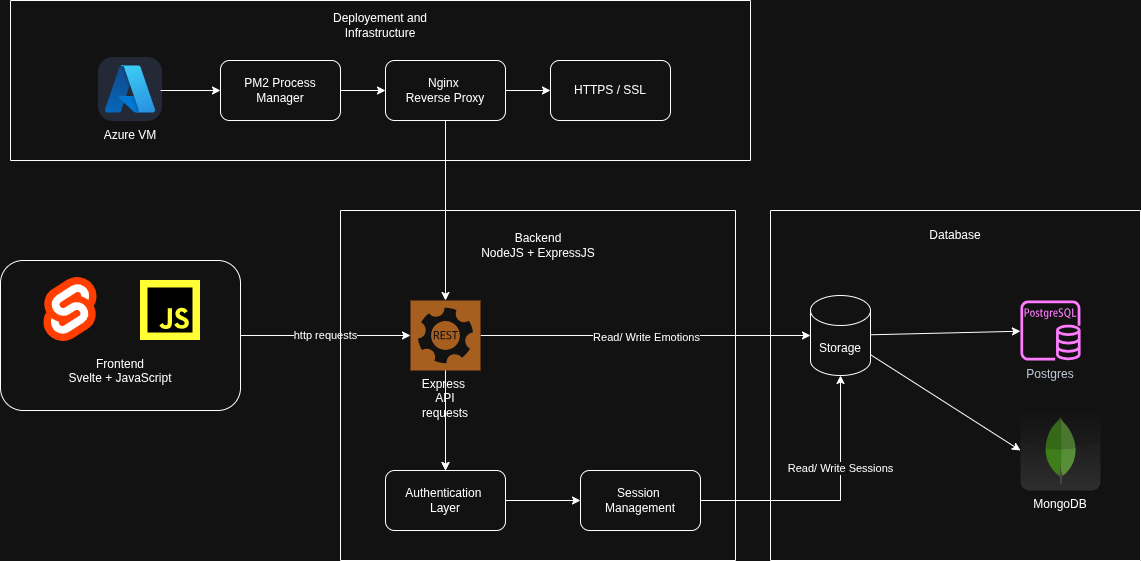

The diagram above was exported from draw.io. Its source (the exported page's mxGraphModel, read from the mxfile embedded in the PNG):
<mxGraphModel dx="1850" dy="887" grid="1" gridSize="10" guides="1" tooltips="1" connect="1" arrows="1" fold="1" page="1" pageScale="1" pageWidth="850" pageHeight="1100" math="0" shadow="0">
  <root>
    <mxCell id="0" />
    <mxCell id="1" parent="0" />
    <mxCell id="kgJ-dJyjGnZMW_fhH6Xt-3" edge="1" parent="1" source="kgJ-dJyjGnZMW_fhH6Xt-1" style="edgeStyle=orthogonalEdgeStyle;rounded=0;orthogonalLoop=1;jettySize=auto;html=1;" target="kgJ-dJyjGnZMW_fhH6Xt-2" value="http requests">
      <mxGeometry relative="1" as="geometry" />
    </mxCell>
    <mxCell id="kgJ-dJyjGnZMW_fhH6Xt-1" parent="1" style="rounded=1;whiteSpace=wrap;html=1;" value="&lt;div&gt;&lt;br&gt;&lt;/div&gt;&lt;div&gt;&lt;br&gt;&lt;/div&gt;&lt;div&gt;&lt;br&gt;&lt;/div&gt;&lt;div&gt;&lt;br&gt;&lt;/div&gt;&lt;div&gt;&lt;br&gt;&lt;/div&gt;Frontend&lt;div&gt;Svelte + JavaScript&lt;/div&gt;" vertex="1">
      <mxGeometry height="150" width="240" x="-80" y="280" as="geometry" />
    </mxCell>
    <mxCell id="kgJ-dJyjGnZMW_fhH6Xt-5" edge="1" parent="1" source="kgJ-dJyjGnZMW_fhH6Xt-2" style="edgeStyle=orthogonalEdgeStyle;rounded=0;orthogonalLoop=1;jettySize=auto;html=1;" target="kgJ-dJyjGnZMW_fhH6Xt-4">
      <mxGeometry relative="1" as="geometry" />
    </mxCell>
    <mxCell id="kgJ-dJyjGnZMW_fhH6Xt-14" connectable="0" parent="kgJ-dJyjGnZMW_fhH6Xt-5" style="edgeLabel;html=1;align=center;verticalAlign=middle;resizable=0;points=[];" value="Read/ Write Emotions" vertex="1">
      <mxGeometry relative="1" x="0.0004" y="-1" as="geometry">
        <mxPoint as="offset" />
      </mxGeometry>
    </mxCell>
    <mxCell id="kgJ-dJyjGnZMW_fhH6Xt-12" edge="1" parent="1" source="kgJ-dJyjGnZMW_fhH6Xt-11" style="edgeStyle=orthogonalEdgeStyle;rounded=0;orthogonalLoop=1;jettySize=auto;html=1;entryX=0.5;entryY=1;entryDx=0;entryDy=0;entryPerimeter=0;" target="kgJ-dJyjGnZMW_fhH6Xt-4">
      <mxGeometry relative="1" as="geometry" />
    </mxCell>
    <mxCell id="kgJ-dJyjGnZMW_fhH6Xt-13" connectable="0" parent="kgJ-dJyjGnZMW_fhH6Xt-12" style="edgeLabel;html=1;align=center;verticalAlign=middle;resizable=0;points=[];" value="Read/ Write Sessions" vertex="1">
      <mxGeometry relative="1" x="0.3019" y="1" as="geometry">
        <mxPoint as="offset" />
      </mxGeometry>
    </mxCell>
    <mxCell id="kgJ-dJyjGnZMW_fhH6Xt-29" edge="1" parent="1" source="kgJ-dJyjGnZMW_fhH6Xt-22" style="edgeStyle=orthogonalEdgeStyle;rounded=0;orthogonalLoop=1;jettySize=auto;html=1;exitX=0.5;exitY=1;exitDx=0;exitDy=0;" target="kgJ-dJyjGnZMW_fhH6Xt-2">
      <mxGeometry relative="1" as="geometry" />
    </mxCell>
    <mxCell id="kgJ-dJyjGnZMW_fhH6Xt-23" parent="1" style="swimlane;startSize=0;" value="" vertex="1">
      <mxGeometry height="350" width="395" x="260" y="230" as="geometry" />
    </mxCell>
    <mxCell id="kgJ-dJyjGnZMW_fhH6Xt-51" edge="1" parent="kgJ-dJyjGnZMW_fhH6Xt-23" source="kgJ-dJyjGnZMW_fhH6Xt-2" style="edgeStyle=orthogonalEdgeStyle;rounded=0;orthogonalLoop=1;jettySize=auto;html=1;" target="kgJ-dJyjGnZMW_fhH6Xt-10" value="">
      <mxGeometry relative="1" as="geometry" />
    </mxCell>
    <mxCell id="kgJ-dJyjGnZMW_fhH6Xt-2" parent="kgJ-dJyjGnZMW_fhH6Xt-23" style="rounded=1;whiteSpace=wrap;html=1;sketch=0;pointerEvents=1;shadow=0;dashed=0;strokeColor=none;fillColor=#DF8C42;labelPosition=center;verticalLabelPosition=bottom;verticalAlign=top;outlineConnect=0;shape=mxgraph.veeam2.restful_api;" value="&lt;span style=&quot;background-color: transparent; color: light-dark(rgb(0, 0, 0), rgb(255, 255, 255));&quot;&gt;Express&amp;nbsp;&lt;/span&gt;&lt;br&gt;&lt;div&gt;API requests&lt;/div&gt;" vertex="1">
      <mxGeometry height="70" width="70" x="70" y="90" as="geometry" />
    </mxCell>
    <mxCell id="kgJ-dJyjGnZMW_fhH6Xt-24" parent="kgJ-dJyjGnZMW_fhH6Xt-23" style="text;html=1;whiteSpace=wrap;strokeColor=none;fillColor=none;align=center;verticalAlign=middle;rounded=0;" value="Backend&lt;div&gt;NodeJS + ExpressJS&lt;/div&gt;" vertex="1">
      <mxGeometry height="30" width="130" x="132.5" y="20" as="geometry" />
    </mxCell>
    <mxCell id="kgJ-dJyjGnZMW_fhH6Xt-10" parent="kgJ-dJyjGnZMW_fhH6Xt-23" style="rounded=1;whiteSpace=wrap;html=1;" value="Authentication&amp;nbsp;&lt;div&gt;Layer&lt;/div&gt;" vertex="1">
      <mxGeometry height="60" width="120" x="45" y="260" as="geometry" />
    </mxCell>
    <mxCell id="kgJ-dJyjGnZMW_fhH6Xt-15" edge="1" parent="kgJ-dJyjGnZMW_fhH6Xt-23" source="kgJ-dJyjGnZMW_fhH6Xt-2" style="edgeStyle=orthogonalEdgeStyle;rounded=0;orthogonalLoop=1;jettySize=auto;html=1;entryX=0.5;entryY=0;entryDx=0;entryDy=0;" target="kgJ-dJyjGnZMW_fhH6Xt-10">
      <mxGeometry relative="1" as="geometry" />
    </mxCell>
    <mxCell id="kgJ-dJyjGnZMW_fhH6Xt-11" parent="kgJ-dJyjGnZMW_fhH6Xt-23" style="rounded=1;whiteSpace=wrap;html=1;" value="Session&amp;nbsp;&lt;div&gt;Management&lt;/div&gt;" vertex="1">
      <mxGeometry height="60" width="120" x="240" y="260" as="geometry" />
    </mxCell>
    <mxCell id="kgJ-dJyjGnZMW_fhH6Xt-16" edge="1" parent="kgJ-dJyjGnZMW_fhH6Xt-23" source="kgJ-dJyjGnZMW_fhH6Xt-10" style="edgeStyle=orthogonalEdgeStyle;rounded=0;orthogonalLoop=1;jettySize=auto;html=1;exitX=1;exitY=0.5;exitDx=0;exitDy=0;" target="kgJ-dJyjGnZMW_fhH6Xt-11">
      <mxGeometry relative="1" as="geometry" />
    </mxCell>
    <mxCell id="kgJ-dJyjGnZMW_fhH6Xt-26" parent="1" style="swimlane;startSize=0;" value="" vertex="1">
      <mxGeometry height="350" width="370" x="690" y="230" as="geometry" />
    </mxCell>
    <mxCell id="kgJ-dJyjGnZMW_fhH6Xt-19" parent="kgJ-dJyjGnZMW_fhH6Xt-26" style="rounded=1;whiteSpace=wrap;html=1;dashed=0;outlineConnect=0;labelPosition=center;verticalLabelPosition=bottom;verticalAlign=top;shape=mxgraph.webicons.mongodb;gradientColor=#DFDEDE;" value="MongoDB" vertex="1">
      <mxGeometry height="80" width="80" x="250" y="200" as="geometry" />
    </mxCell>
    <mxCell id="kgJ-dJyjGnZMW_fhH6Xt-17" parent="kgJ-dJyjGnZMW_fhH6Xt-26" style="rounded=1;whiteSpace=wrap;html=1;sketch=0;outlineConnect=0;fontColor=#232F3E;gradientColor=none;fillColor=#C925D1;strokeColor=none;dashed=0;verticalLabelPosition=bottom;verticalAlign=top;fontStyle=0;aspect=fixed;pointerEvents=1;shape=mxgraph.aws4.rds_postgresql_instance;" value="Postgres" vertex="1">
      <mxGeometry height="60" width="120" x="220" y="90" as="geometry" />
    </mxCell>
    <mxCell id="kgJ-dJyjGnZMW_fhH6Xt-28" parent="kgJ-dJyjGnZMW_fhH6Xt-26" style="text;html=1;whiteSpace=wrap;strokeColor=none;fillColor=none;align=center;verticalAlign=middle;rounded=0;" value="Database" vertex="1">
      <mxGeometry height="30" width="60" x="155" y="10" as="geometry" />
    </mxCell>
    <mxCell id="kgJ-dJyjGnZMW_fhH6Xt-4" parent="kgJ-dJyjGnZMW_fhH6Xt-26" style="shape=cylinder3;whiteSpace=wrap;html=1;boundedLbl=1;backgroundOutline=1;size=15;" value="Storage" vertex="1">
      <mxGeometry height="80" width="60" x="40" y="85" as="geometry" />
    </mxCell>
    <mxCell id="kgJ-dJyjGnZMW_fhH6Xt-21" edge="1" parent="kgJ-dJyjGnZMW_fhH6Xt-26" source="kgJ-dJyjGnZMW_fhH6Xt-4" style="rounded=0;orthogonalLoop=1;jettySize=auto;html=1;entryX=0;entryY=0.5;entryDx=0;entryDy=0;" target="kgJ-dJyjGnZMW_fhH6Xt-19">
      <mxGeometry relative="1" as="geometry" />
    </mxCell>
    <mxCell id="kgJ-dJyjGnZMW_fhH6Xt-25" edge="1" parent="kgJ-dJyjGnZMW_fhH6Xt-26" source="kgJ-dJyjGnZMW_fhH6Xt-4" style="rounded=0;orthogonalLoop=1;jettySize=auto;html=1;" target="kgJ-dJyjGnZMW_fhH6Xt-17">
      <mxGeometry relative="1" as="geometry" />
    </mxCell>
    <mxCell id="kgJ-dJyjGnZMW_fhH6Xt-37" parent="1" style="swimlane;startSize=0;" value="" vertex="1">
      <mxGeometry height="160" width="740" x="-70" y="20" as="geometry" />
    </mxCell>
    <mxCell id="kgJ-dJyjGnZMW_fhH6Xt-38" parent="kgJ-dJyjGnZMW_fhH6Xt-37" style="text;html=1;whiteSpace=wrap;strokeColor=none;fillColor=none;align=center;verticalAlign=middle;rounded=0;" value="Deployement and Infrastructure" vertex="1">
      <mxGeometry height="30" width="170" x="285" y="10" as="geometry" />
    </mxCell>
    <mxCell id="kgJ-dJyjGnZMW_fhH6Xt-22" parent="kgJ-dJyjGnZMW_fhH6Xt-37" style="rounded=1;whiteSpace=wrap;html=1;" value="Nginx&amp;nbsp;&lt;div&gt;Reverse Proxy&lt;/div&gt;" vertex="1">
      <mxGeometry height="60" width="120" x="375" y="60" as="geometry" />
    </mxCell>
    <mxCell id="kgJ-dJyjGnZMW_fhH6Xt-30" parent="kgJ-dJyjGnZMW_fhH6Xt-37" style="rounded=1;whiteSpace=wrap;html=1;" value="HTTPS / SSL" vertex="1">
      <mxGeometry height="60" width="120" x="540" y="60" as="geometry" />
    </mxCell>
    <mxCell id="kgJ-dJyjGnZMW_fhH6Xt-36" edge="1" parent="kgJ-dJyjGnZMW_fhH6Xt-37" source="kgJ-dJyjGnZMW_fhH6Xt-22" style="edgeStyle=orthogonalEdgeStyle;rounded=0;orthogonalLoop=1;jettySize=auto;html=1;" target="kgJ-dJyjGnZMW_fhH6Xt-30" value="">
      <mxGeometry relative="1" as="geometry" />
    </mxCell>
    <mxCell id="kgJ-dJyjGnZMW_fhH6Xt-31" parent="kgJ-dJyjGnZMW_fhH6Xt-37" style="rounded=1;whiteSpace=wrap;html=1;" value="PM2 Process&lt;div&gt;Manager&lt;/div&gt;" vertex="1">
      <mxGeometry height="60" width="120" x="210" y="60" as="geometry" />
    </mxCell>
    <mxCell id="kgJ-dJyjGnZMW_fhH6Xt-35" edge="1" parent="kgJ-dJyjGnZMW_fhH6Xt-37" source="kgJ-dJyjGnZMW_fhH6Xt-31" style="edgeStyle=orthogonalEdgeStyle;rounded=0;orthogonalLoop=1;jettySize=auto;html=1;" target="kgJ-dJyjGnZMW_fhH6Xt-22" value="">
      <mxGeometry relative="1" as="geometry" />
    </mxCell>
    <UserObject label="&lt;svg xmlns=&quot;http://www.w3.org/2000/svg&quot; width=&quot;64&quot; height=&quot;64&quot; viewBox=&quot;0 0 256 256&quot;&gt;&lt;g fill=&quot;none&quot;&gt;&lt;rect width=&quot;256&quot; height=&quot;256&quot; fill=&quot;#242938&quot; rx=&quot;60&quot;/&gt;&lt;path fill=&quot;url(#SVGvtLomeTq)&quot; d=&quot;M94.674 34.002h59.182L92.42 216.032a9.44 9.44 0 0 1-8.94 6.419H37.422a9.42 9.42 0 0 1-9.318-8.026a9.4 9.4 0 0 1 .39-4.407L85.733 40.421A9.44 9.44 0 0 1 94.674 34z&quot;/&gt;&lt;path fill=&quot;#0078d4&quot; d=&quot;M180.674 156.095H86.826a4.34 4.34 0 0 0-4.045 2.75a4.34 4.34 0 0 0 1.079 4.771l60.305 56.287a9.48 9.48 0 0 0 6.468 2.548h53.141z&quot;/&gt;&lt;path fill=&quot;url(#SVGF1FCwctT)&quot; d=&quot;M94.675 34.002a9.36 9.36 0 0 0-8.962 6.544L28.565 209.863a9.412 9.412 0 0 0 8.882 12.588h47.247a10.1 10.1 0 0 0 7.75-6.592l11.397-33.586l40.708 37.968a9.63 9.63 0 0 0 6.059 2.21h52.943l-23.22-66.355l-67.689.016l41.428-122.11z&quot;/&gt;&lt;path fill=&quot;url(#SVG65TqPZEw)&quot; d=&quot;M170.264 40.412a9.42 9.42 0 0 0-8.928-6.41H95.379a9.42 9.42 0 0 1 8.928 6.41l57.241 169.604a9.43 9.43 0 0 1-1.273 8.509a9.43 9.43 0 0 1-7.655 3.928h65.959a9.43 9.43 0 0 0 7.654-3.929a9.42 9.42 0 0 0 1.272-8.508z&quot;/&gt;&lt;defs&gt;&lt;linearGradient id=&quot;SVGvtLomeTq&quot; x1=&quot;116.244&quot; x2=&quot;54.783&quot; y1=&quot;47.967&quot; y2=&quot;229.54&quot; gradientUnits=&quot;userSpaceOnUse&quot;&gt;&lt;stop stop-color=&quot;#114a8b&quot;/&gt;&lt;stop offset=&quot;1&quot; stop-color=&quot;#0669bc&quot;/&gt;&lt;/linearGradient&gt;&lt;linearGradient id=&quot;SVGF1FCwctT&quot; x1=&quot;135.444&quot; x2=&quot;121.227&quot; y1=&quot;132.585&quot; y2=&quot;137.392&quot; gradientUnits=&quot;userSpaceOnUse&quot;&gt;&lt;stop stop-opacity=&quot;0.3&quot;/&gt;&lt;stop offset=&quot;.071&quot; stop-opacity=&quot;0.2&quot;/&gt;&lt;stop offset=&quot;.321&quot; stop-opacity=&quot;0.1&quot;/&gt;&lt;stop offset=&quot;.623&quot; stop-opacity=&quot;0.05&quot;/&gt;&lt;stop offset=&quot;1&quot; stop-opacity=&quot;0&quot;/&gt;&lt;/linearGradient&gt;&lt;linearGradient id=&quot;SVG65TqPZEw&quot; x1=&quot;127.625&quot; x2=&quot;195.091&quot; y1=&quot;42.671&quot; y2=&quot;222.414&quot; gradientUnits=&quot;userSpaceOnUse&quot;&gt;&lt;stop stop-color=&quot;#3ccbf4&quot;/&gt;&lt;stop offset=&quot;1&quot; stop-color=&quot;#2892df&quot;/&gt;&lt;/linearGradient&gt;&lt;/defs&gt;&lt;/g&gt;&lt;/svg&gt;" link="&lt;svg xmlns=&quot;http://www.w3.org/2000/svg&quot; width=&quot;64&quot; height=&quot;64&quot; viewBox=&quot;0 0 256 256&quot;&gt;&lt;g fill=&quot;none&quot;&gt;&lt;rect width=&quot;256&quot; height=&quot;256&quot; fill=&quot;#242938&quot; rx=&quot;60&quot;/&gt;&lt;path fill=&quot;url(#SVGvtLomeTq)&quot; d=&quot;M94.674 34.002h59.182L92.42 216.032a9.44 9.44 0 0 1-8.94 6.419H37.422a9.42 9.42 0 0 1-9.318-8.026a9.4 9.4 0 0 1 .39-4.407L85.733 40.421A9.44 9.44 0 0 1 94.674 34z&quot;/&gt;&lt;path fill=&quot;#0078d4&quot; d=&quot;M180.674 156.095H86.826a4.34 4.34 0 0 0-4.045 2.75a4.34 4.34 0 0 0 1.079 4.771l60.305 56.287a9.48 9.48 0 0 0 6.468 2.548h53.141z&quot;/&gt;&lt;path fill=&quot;url(#SVGF1FCwctT)&quot; d=&quot;M94.675 34.002a9.36 9.36 0 0 0-8.962 6.544L28.565 209.863a9.412 9.412 0 0 0 8.882 12.588h47.247a10.1 10.1 0 0 0 7.75-6.592l11.397-33.586l40.708 37.968a9.63 9.63 0 0 0 6.059 2.21h52.943l-23.22-66.355l-67.689.016l41.428-122.11z&quot;/&gt;&lt;path fill=&quot;url(#SVG65TqPZEw)&quot; d=&quot;M170.264 40.412a9.42 9.42 0 0 0-8.928-6.41H95.379a9.42 9.42 0 0 1 8.928 6.41l57.241 169.604a9.43 9.43 0 0 1-1.273 8.509a9.43 9.43 0 0 1-7.655 3.928h65.959a9.43 9.43 0 0 0 7.654-3.929a9.42 9.42 0 0 0 1.272-8.508z&quot;/&gt;&lt;defs&gt;&lt;linearGradient id=&quot;SVGvtLomeTq&quot; x1=&quot;116.244&quot; x2=&quot;54.783&quot; y1=&quot;47.967&quot; y2=&quot;229.54&quot; gradientUnits=&quot;userSpaceOnUse&quot;&gt;&lt;stop stop-color=&quot;#114a8b&quot;/&gt;&lt;stop offset=&quot;1&quot; stop-color=&quot;#0669bc&quot;/&gt;&lt;/linearGradient&gt;&lt;linearGradient id=&quot;SVGF1FCwctT&quot; x1=&quot;135.444&quot; x2=&quot;121.227&quot; y1=&quot;132.585&quot; y2=&quot;137.392&quot; gradientUnits=&quot;userSpaceOnUse&quot;&gt;&lt;stop stop-opacity=&quot;0.3&quot;/&gt;&lt;stop offset=&quot;.071&quot; stop-opacity=&quot;0.2&quot;/&gt;&lt;stop offset=&quot;.321&quot; stop-opacity=&quot;0.1&quot;/&gt;&lt;stop offset=&quot;.623&quot; stop-opacity=&quot;0.05&quot;/&gt;&lt;stop offset=&quot;1&quot; stop-opacity=&quot;0&quot;/&gt;&lt;/linearGradient&gt;&lt;linearGradient id=&quot;SVG65TqPZEw&quot; x1=&quot;127.625&quot; x2=&quot;195.091&quot; y1=&quot;42.671&quot; y2=&quot;222.414&quot; gradientUnits=&quot;userSpaceOnUse&quot;&gt;&lt;stop stop-color=&quot;#3ccbf4&quot;/&gt;&lt;stop offset=&quot;1&quot; stop-color=&quot;#2892df&quot;/&gt;&lt;/linearGradient&gt;&lt;/defs&gt;&lt;/g&gt;&lt;/svg&gt;" id="kgJ-dJyjGnZMW_fhH6Xt-33">
      <mxCell parent="kgJ-dJyjGnZMW_fhH6Xt-37" style="rounded=1;whiteSpace=wrap;html=1;strokeColor=none;" vertex="1">
        <mxGeometry height="60" width="60" x="90" y="60" as="geometry" />
      </mxCell>
    </UserObject>
    <mxCell id="kgJ-dJyjGnZMW_fhH6Xt-34" edge="1" parent="kgJ-dJyjGnZMW_fhH6Xt-37" source="kgJ-dJyjGnZMW_fhH6Xt-33" style="edgeStyle=orthogonalEdgeStyle;rounded=0;orthogonalLoop=1;jettySize=auto;html=1;" target="kgJ-dJyjGnZMW_fhH6Xt-31" value="">
      <mxGeometry relative="1" as="geometry" />
    </mxCell>
    <mxCell id="kgJ-dJyjGnZMW_fhH6Xt-53" parent="kgJ-dJyjGnZMW_fhH6Xt-37" style="text;html=1;whiteSpace=wrap;strokeColor=none;fillColor=none;align=center;verticalAlign=middle;rounded=0;" value="Azure VM" vertex="1">
      <mxGeometry height="30" width="60" x="90" y="120" as="geometry" />
    </mxCell>
    <mxCell id="kgJ-dJyjGnZMW_fhH6Xt-44" parent="1" style="shape=image;html=1;verticalAlign=top;verticalLabelPosition=bottom;labelBackgroundColor=#ffffff;imageAspect=0;aspect=fixed;image=https://icons.diagrams.net/icon-cache1/Boxicons_Logos-2642/bxl-javascript-1313.svg;imageBorder=none;imageBackground=light-dark(#FFFFFF,#FFFF33);" value="" vertex="1">
      <mxGeometry height="60" width="60" x="60" y="300" as="geometry" />
    </mxCell>
    <UserObject label="&lt;svg xmlns=&quot;http://www.w3.org/2000/svg&quot; width=&quot;64&quot; height=&quot;64&quot; viewBox=&quot;0 0 128 128&quot;&gt;&lt;path fill=&quot;#ff3e00&quot; d=&quot;M110.43 16.936C98.553-.076 75.09-5.118 58.13 5.696l-29.792 19a34.2 34.2 0 0 0-15.48 22.897a25.478 30.64 0 0 0-.572 6.396a36.15 36.15 0 0 0 4.163 16.73A34.4 34.4 0 0 0 11.34 83.5a25.348 30.483 0 0 0 .345 14.412a36.5 36.5 0 0 0 5.9 13.152c11.878 17.01 35.394 22.053 52.3 11.24l29.762-19.001a34.13 34.13 0 0 0 15.438-22.918a35.5 35.5 0 0 0 .572-6.386a36.2 36.2 0 0 0-4.112-16.71a34.4 34.4 0 0 0 5.112-12.77c.369-2.11.557-4.245.562-6.386a36.4 36.4 0 0 0-6.787-21.178z&quot;/&gt;&lt;path fill=&quot;#fff&quot; d=&quot;M55.219 112.662a28.463 34.23 0 0 1-5.954.76a23.64 23.64 0 0 1-19.435-10.187a21.9 21.9 0 0 1-4.08-12.74a15.658 18.83 0 0 1 .333-3.833a15.425 18.55 0 0 1 .72-2.782l.561-1.708l1.52 1.156a38.7 38.7 0 0 0 11.658 5.834l1.104.333l-.104 1.104v.573a6.63 6.63 0 0 0 1.228 3.854a7.1 7.1 0 0 0 2.538 2.288a8.262 9.936 0 0 0 3.312.837a8.251 9.923 0 0 0 1.79-.229a7.272 8.745 0 0 0 1.833-.802l29.76-19.094a6.26 6.26 0 0 0 2.904-5.302a6.62 6.62 0 0 0-1.26-3.844a7.14 7.14 0 0 0-2.553-2.252a8.313 9.997 0 0 0-3.307-.81a8.246 9.917 0 0 0-1.79.23a6.938 8.344 0 0 0-1.822.801l-11.346 7.25a24.376 29.314 0 0 1-6.048 2.656a23.64 23.64 0 0 1-25.39-9.416a21.94 21.94 0 0 1-4.08-12.74c.002-1.285.114-2.567.333-3.833a20.65 20.65 0 0 1 9.286-13.781l29.792-18.99a21.9 21.9 0 0 1 6.048-2.667a24 24 0 0 1 5.954-.75A23.68 23.68 0 0 1 98.22 24.745a21.94 21.94 0 0 1 4.029 12.75a15.748 18.939 0 0 1-.334 3.844a15.407 18.529 0 0 1-.718 2.781l-.562 1.708l-1.52-1.114a38.4 38.4 0 0 0-11.658-5.834l-1.104-.343l.104-1.105v-.572a6.7 6.7 0 0 0-1.228-3.865a7.1 7.1 0 0 0-2.55-2.25a8.309 9.992 0 0 0-3.3-.813a8.221 9.887 0 0 0-1.77.271a6.819 8.2 0 0 0-1.831.802l-29.793 18.99a5.88 7.071 0 0 0-1.836 1.79a4.75 5.713 0 0 0-.963 2.377a5.037 6.057 0 0 0-.136 1.104a6.62 6.62 0 0 0 1.228 3.844a7.1 7.1 0 0 0 2.549 2.25a8.299 9.98 0 0 0 3.301.812a8.247 9.918 0 0 0 1.79-.23a6.943 8.35 0 0 0 1.833-.801l11.367-7.292a24.218 29.125 0 0 1 6.048-2.656a28.526 34.305 0 0 1 5.954-.76A23.66 23.66 0 0 1 96.566 60.61a21.94 21.94 0 0 1 3.737 16.614a20.6 20.6 0 0 1-9.286 13.781l-29.74 18.99a24.308 29.233 0 0 1-6.057 2.667z&quot;/&gt;&lt;/svg&gt;" link="&lt;svg xmlns=&quot;http://www.w3.org/2000/svg&quot; width=&quot;64&quot; height=&quot;64&quot; viewBox=&quot;0 0 128 128&quot;&gt;&lt;path fill=&quot;#ff3e00&quot; d=&quot;M110.43 16.936C98.553-.076 75.09-5.118 58.13 5.696l-29.792 19a34.2 34.2 0 0 0-15.48 22.897a25.478 30.64 0 0 0-.572 6.396a36.15 36.15 0 0 0 4.163 16.73A34.4 34.4 0 0 0 11.34 83.5a25.348 30.483 0 0 0 .345 14.412a36.5 36.5 0 0 0 5.9 13.152c11.878 17.01 35.394 22.053 52.3 11.24l29.762-19.001a34.13 34.13 0 0 0 15.438-22.918a35.5 35.5 0 0 0 .572-6.386a36.2 36.2 0 0 0-4.112-16.71a34.4 34.4 0 0 0 5.112-12.77c.369-2.11.557-4.245.562-6.386a36.4 36.4 0 0 0-6.787-21.178z&quot;/&gt;&lt;path fill=&quot;#fff&quot; d=&quot;M55.219 112.662a28.463 34.23 0 0 1-5.954.76a23.64 23.64 0 0 1-19.435-10.187a21.9 21.9 0 0 1-4.08-12.74a15.658 18.83 0 0 1 .333-3.833a15.425 18.55 0 0 1 .72-2.782l.561-1.708l1.52 1.156a38.7 38.7 0 0 0 11.658 5.834l1.104.333l-.104 1.104v.573a6.63 6.63 0 0 0 1.228 3.854a7.1 7.1 0 0 0 2.538 2.288a8.262 9.936 0 0 0 3.312.837a8.251 9.923 0 0 0 1.79-.229a7.272 8.745 0 0 0 1.833-.802l29.76-19.094a6.26 6.26 0 0 0 2.904-5.302a6.62 6.62 0 0 0-1.26-3.844a7.14 7.14 0 0 0-2.553-2.252a8.313 9.997 0 0 0-3.307-.81a8.246 9.917 0 0 0-1.79.23a6.938 8.344 0 0 0-1.822.801l-11.346 7.25a24.376 29.314 0 0 1-6.048 2.656a23.64 23.64 0 0 1-25.39-9.416a21.94 21.94 0 0 1-4.08-12.74c.002-1.285.114-2.567.333-3.833a20.65 20.65 0 0 1 9.286-13.781l29.792-18.99a21.9 21.9 0 0 1 6.048-2.667a24 24 0 0 1 5.954-.75A23.68 23.68 0 0 1 98.22 24.745a21.94 21.94 0 0 1 4.029 12.75a15.748 18.939 0 0 1-.334 3.844a15.407 18.529 0 0 1-.718 2.781l-.562 1.708l-1.52-1.114a38.4 38.4 0 0 0-11.658-5.834l-1.104-.343l.104-1.105v-.572a6.7 6.7 0 0 0-1.228-3.865a7.1 7.1 0 0 0-2.55-2.25a8.309 9.992 0 0 0-3.3-.813a8.221 9.887 0 0 0-1.77.271a6.819 8.2 0 0 0-1.831.802l-29.793 18.99a5.88 7.071 0 0 0-1.836 1.79a4.75 5.713 0 0 0-.963 2.377a5.037 6.057 0 0 0-.136 1.104a6.62 6.62 0 0 0 1.228 3.844a7.1 7.1 0 0 0 2.549 2.25a8.299 9.98 0 0 0 3.301.812a8.247 9.918 0 0 0 1.79-.23a6.943 8.35 0 0 0 1.833-.801l11.367-7.292a24.218 29.125 0 0 1 6.048-2.656a28.526 34.305 0 0 1 5.954-.76A23.66 23.66 0 0 1 96.566 60.61a21.94 21.94 0 0 1 3.737 16.614a20.6 20.6 0 0 1-9.286 13.781l-29.74 18.99a24.308 29.233 0 0 1-6.057 2.667z&quot;/&gt;&lt;/svg&gt;" id="kgJ-dJyjGnZMW_fhH6Xt-49">
      <mxCell parent="1" style="rounded=0;whiteSpace=wrap;html=1;strokeColor=none;" vertex="1">
        <mxGeometry height="60" width="60" x="-40" y="300" as="geometry" />
      </mxCell>
    </UserObject>
  </root>
</mxGraphModel>